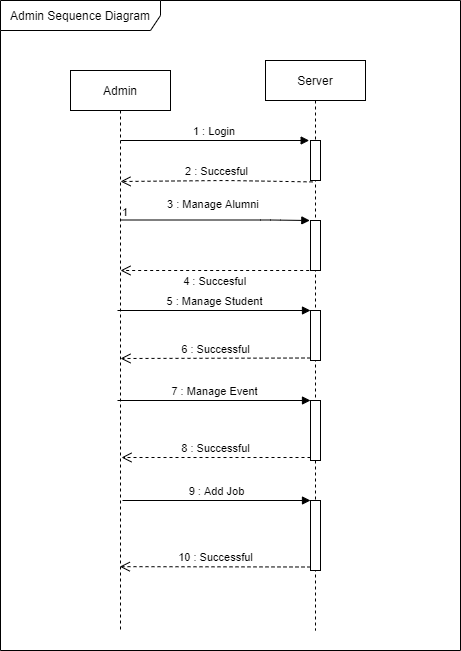

The diagram above was exported from draw.io. Its source (the exported page's mxGraphModel, read from the mxfile embedded in the PNG):
<mxGraphModel dx="797" dy="419" grid="1" gridSize="10" guides="1" tooltips="1" connect="1" arrows="1" fold="1" page="1" pageScale="1" pageWidth="850" pageHeight="1100" math="0" shadow="0">
  <root>
    <mxCell id="0" />
    <mxCell id="1" parent="0" />
    <mxCell id="3nuBFxr9cyL0pnOWT2aG-1" value="Admin" style="shape=umlLifeline;perimeter=lifelinePerimeter;container=1;collapsible=0;recursiveResize=0;rounded=0;shadow=0;strokeWidth=1;" parent="1" vertex="1">
      <mxGeometry x="130" y="90" width="100" height="560" as="geometry" />
    </mxCell>
    <mxCell id="3nuBFxr9cyL0pnOWT2aG-5" value="Server" style="shape=umlLifeline;perimeter=lifelinePerimeter;container=1;collapsible=0;recursiveResize=0;rounded=0;shadow=0;strokeWidth=1;" parent="1" vertex="1">
      <mxGeometry x="325" y="80" width="100" height="570" as="geometry" />
    </mxCell>
    <mxCell id="3nuBFxr9cyL0pnOWT2aG-7" value="4 : Succesful" style="verticalAlign=bottom;endArrow=open;dashed=1;endSize=8;exitX=0.467;exitY=1;shadow=0;strokeWidth=1;exitDx=0;exitDy=0;exitPerimeter=0;" parent="1" source="g0cxhBIUDla4_3Smk1U--6" edge="1">
      <mxGeometry x="0.0303" y="20" relative="1" as="geometry">
        <mxPoint x="180" y="290" as="targetPoint" />
        <mxPoint x="345" y="289.9999999999998" as="sourcePoint" />
        <mxPoint as="offset" />
      </mxGeometry>
    </mxCell>
    <mxCell id="3nuBFxr9cyL0pnOWT2aG-8" value="1 : Login" style="verticalAlign=bottom;endArrow=block;entryX=-0.133;entryY=0;shadow=0;strokeWidth=1;entryDx=0;entryDy=0;entryPerimeter=0;" parent="1" target="g0cxhBIUDla4_3Smk1U--2" edge="1">
      <mxGeometry relative="1" as="geometry">
        <mxPoint x="180" y="160" as="sourcePoint" />
        <mxPoint x="345" y="160.0000000000001" as="targetPoint" />
        <mxPoint as="offset" />
      </mxGeometry>
    </mxCell>
    <mxCell id="g0cxhBIUDla4_3Smk1U--2" value="" style="html=1;points=[];perimeter=orthogonalPerimeter;" vertex="1" parent="1">
      <mxGeometry x="370" y="160" width="10" height="40" as="geometry" />
    </mxCell>
    <mxCell id="g0cxhBIUDla4_3Smk1U--3" value="2 : Succesful" style="html=1;verticalAlign=bottom;endArrow=open;dashed=1;endSize=8;exitX=0.47;exitY=0.213;exitDx=0;exitDy=0;exitPerimeter=0;" edge="1" parent="1" source="3nuBFxr9cyL0pnOWT2aG-5">
      <mxGeometry relative="1" as="geometry">
        <mxPoint x="354.99999999999994" y="202.10000000000002" as="sourcePoint" />
        <mxPoint x="180" y="201" as="targetPoint" />
        <Array as="points">
          <mxPoint x="285.7" y="200" />
        </Array>
      </mxGeometry>
    </mxCell>
    <mxCell id="g0cxhBIUDla4_3Smk1U--4" value="3 : Manage Alumni" style="endArrow=block;endFill=1;html=1;edgeStyle=orthogonalEdgeStyle;align=left;verticalAlign=top;entryX=-0.067;entryY=0;entryDx=0;entryDy=0;entryPerimeter=0;" edge="1" parent="1" target="g0cxhBIUDla4_3Smk1U--6">
      <mxGeometry x="-0.5294" y="30" relative="1" as="geometry">
        <mxPoint x="180" y="239.5" as="sourcePoint" />
        <mxPoint x="350" y="240" as="targetPoint" />
        <Array as="points">
          <mxPoint x="330" y="240" />
          <mxPoint x="330" y="240" />
        </Array>
        <mxPoint y="1" as="offset" />
      </mxGeometry>
    </mxCell>
    <mxCell id="g0cxhBIUDla4_3Smk1U--5" value="1" style="edgeLabel;resizable=0;html=1;align=left;verticalAlign=bottom;" connectable="0" vertex="1" parent="g0cxhBIUDla4_3Smk1U--4">
      <mxGeometry x="-1" relative="1" as="geometry" />
    </mxCell>
    <mxCell id="g0cxhBIUDla4_3Smk1U--6" value="" style="html=1;points=[];perimeter=orthogonalPerimeter;" vertex="1" parent="1">
      <mxGeometry x="370" y="240" width="10" height="50" as="geometry" />
    </mxCell>
    <mxCell id="g0cxhBIUDla4_3Smk1U--10" value="" style="html=1;points=[];perimeter=orthogonalPerimeter;" vertex="1" parent="1">
      <mxGeometry x="370" y="330" width="10" height="50" as="geometry" />
    </mxCell>
    <mxCell id="g0cxhBIUDla4_3Smk1U--11" value="5 : Manage Student" style="html=1;verticalAlign=bottom;endArrow=block;entryX=0;entryY=0;" edge="1" target="g0cxhBIUDla4_3Smk1U--10" parent="1">
      <mxGeometry relative="1" as="geometry">
        <mxPoint x="177" y="330" as="sourcePoint" />
      </mxGeometry>
    </mxCell>
    <mxCell id="g0cxhBIUDla4_3Smk1U--12" value="6 : Successful" style="html=1;verticalAlign=bottom;endArrow=open;dashed=1;endSize=8;exitX=0;exitY=0.95;" edge="1" source="g0cxhBIUDla4_3Smk1U--10" parent="1">
      <mxGeometry relative="1" as="geometry">
        <mxPoint x="180" y="378" as="targetPoint" />
      </mxGeometry>
    </mxCell>
    <mxCell id="g0cxhBIUDla4_3Smk1U--13" value="" style="html=1;points=[];perimeter=orthogonalPerimeter;" vertex="1" parent="1">
      <mxGeometry x="370" y="420" width="10" height="60" as="geometry" />
    </mxCell>
    <mxCell id="g0cxhBIUDla4_3Smk1U--14" value="7 : Manage Event" style="html=1;verticalAlign=bottom;endArrow=block;entryX=0;entryY=0;" edge="1" target="g0cxhBIUDla4_3Smk1U--13" parent="1">
      <mxGeometry relative="1" as="geometry">
        <mxPoint x="177" y="420" as="sourcePoint" />
      </mxGeometry>
    </mxCell>
    <mxCell id="g0cxhBIUDla4_3Smk1U--15" value="8 : Successful" style="html=1;verticalAlign=bottom;endArrow=open;dashed=1;endSize=8;exitX=0;exitY=0.95;" edge="1" source="g0cxhBIUDla4_3Smk1U--13" parent="1">
      <mxGeometry relative="1" as="geometry">
        <mxPoint x="181" y="477" as="targetPoint" />
      </mxGeometry>
    </mxCell>
    <mxCell id="g0cxhBIUDla4_3Smk1U--16" value="Admin Sequence Diagram" style="shape=umlFrame;whiteSpace=wrap;html=1;width=160;height=30;" vertex="1" parent="1">
      <mxGeometry x="60" y="20" width="460" height="650" as="geometry" />
    </mxCell>
    <mxCell id="g0cxhBIUDla4_3Smk1U--17" value="" style="html=1;points=[];perimeter=orthogonalPerimeter;" vertex="1" parent="1">
      <mxGeometry x="370" y="520" width="10" height="70" as="geometry" />
    </mxCell>
    <mxCell id="g0cxhBIUDla4_3Smk1U--18" value="9 : Add Job" style="html=1;verticalAlign=bottom;endArrow=block;entryX=0;entryY=0;" edge="1" target="g0cxhBIUDla4_3Smk1U--17" parent="1">
      <mxGeometry relative="1" as="geometry">
        <mxPoint x="182" y="520" as="sourcePoint" />
      </mxGeometry>
    </mxCell>
    <mxCell id="g0cxhBIUDla4_3Smk1U--19" value="10 : Successful" style="html=1;verticalAlign=bottom;endArrow=open;dashed=1;endSize=8;exitX=0;exitY=0.95;entryX=0.493;entryY=0.886;entryDx=0;entryDy=0;entryPerimeter=0;" edge="1" source="g0cxhBIUDla4_3Smk1U--17" parent="1" target="3nuBFxr9cyL0pnOWT2aG-1">
      <mxGeometry relative="1" as="geometry">
        <mxPoint x="300" y="596" as="targetPoint" />
      </mxGeometry>
    </mxCell>
  </root>
</mxGraphModel>